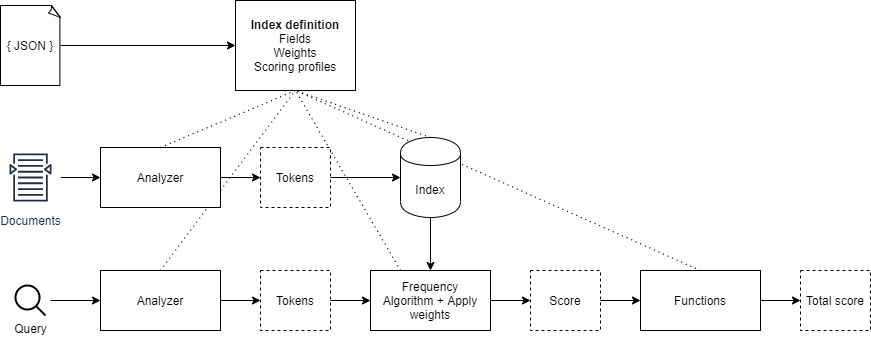

The diagram above was exported from draw.io. Its source (the exported page's mxGraphModel, read from the mxfile embedded in the PNG):
<mxGraphModel dx="1408" dy="808" grid="1" gridSize="10" guides="1" tooltips="1" connect="1" arrows="1" fold="1" page="1" pageScale="1" pageWidth="850" pageHeight="1100" math="0" shadow="0">
  <root>
    <mxCell id="z_iqeMBglrDPUU6LiJ5H-0" />
    <mxCell id="z_iqeMBglrDPUU6LiJ5H-1" parent="z_iqeMBglrDPUU6LiJ5H-0" />
    <mxCell id="z_iqeMBglrDPUU6LiJ5H-2" value="" style="endArrow=none;dashed=1;html=1;entryX=0.5;entryY=1;entryDx=0;entryDy=0;exitX=0.25;exitY=0;exitDx=0;exitDy=0;dashPattern=1 4;" edge="1" parent="z_iqeMBglrDPUU6LiJ5H-1" source="z_iqeMBglrDPUU6LiJ5H-17" target="z_iqeMBglrDPUU6LiJ5H-25">
      <mxGeometry width="50" height="50" relative="1" as="geometry">
        <mxPoint x="620" y="230" as="sourcePoint" />
        <mxPoint x="670" y="180" as="targetPoint" />
      </mxGeometry>
    </mxCell>
    <mxCell id="z_iqeMBglrDPUU6LiJ5H-3" value="" style="endArrow=none;dashed=1;html=1;entryX=0.5;entryY=1;entryDx=0;entryDy=0;exitX=0.5;exitY=0;exitDx=0;exitDy=0;dashPattern=1 4;" edge="1" parent="z_iqeMBglrDPUU6LiJ5H-1" source="z_iqeMBglrDPUU6LiJ5H-22" target="z_iqeMBglrDPUU6LiJ5H-25">
      <mxGeometry width="50" height="50" relative="1" as="geometry">
        <mxPoint x="500" y="207" as="sourcePoint" />
        <mxPoint x="605" y="130" as="targetPoint" />
      </mxGeometry>
    </mxCell>
    <mxCell id="z_iqeMBglrDPUU6LiJ5H-4" value="" style="endArrow=none;dashed=1;html=1;entryX=0.5;entryY=1;entryDx=0;entryDy=0;exitX=0.5;exitY=0;exitDx=0;exitDy=0;dashPattern=1 4;" edge="1" parent="z_iqeMBglrDPUU6LiJ5H-1" source="z_iqeMBglrDPUU6LiJ5H-13" target="z_iqeMBglrDPUU6LiJ5H-25">
      <mxGeometry width="50" height="50" relative="1" as="geometry">
        <mxPoint x="200" y="177" as="sourcePoint" />
        <mxPoint x="605" y="130" as="targetPoint" />
      </mxGeometry>
    </mxCell>
    <mxCell id="z_iqeMBglrDPUU6LiJ5H-5" value="Analyzer" style="rounded=0;whiteSpace=wrap;html=1;align=center;" vertex="1" parent="z_iqeMBglrDPUU6LiJ5H-1">
      <mxGeometry x="130" y="167" width="120" height="60" as="geometry" />
    </mxCell>
    <mxCell id="z_iqeMBglrDPUU6LiJ5H-6" value="Tokens" style="rounded=0;whiteSpace=wrap;html=1;align=center;dashed=1;" vertex="1" parent="z_iqeMBglrDPUU6LiJ5H-1">
      <mxGeometry x="290" y="167" width="70" height="60" as="geometry" />
    </mxCell>
    <mxCell id="z_iqeMBglrDPUU6LiJ5H-7" value="" style="endArrow=classic;html=1;entryX=0;entryY=0.5;entryDx=0;entryDy=0;" edge="1" parent="z_iqeMBglrDPUU6LiJ5H-1" source="z_iqeMBglrDPUU6LiJ5H-11" target="z_iqeMBglrDPUU6LiJ5H-5">
      <mxGeometry width="50" height="50" relative="1" as="geometry">
        <mxPoint x="86" y="197" as="sourcePoint" />
        <mxPoint x="300" y="310" as="targetPoint" />
      </mxGeometry>
    </mxCell>
    <mxCell id="z_iqeMBglrDPUU6LiJ5H-8" value="" style="endArrow=classic;html=1;entryX=0;entryY=0.5;entryDx=0;entryDy=0;exitX=1;exitY=0.5;exitDx=0;exitDy=0;" edge="1" parent="z_iqeMBglrDPUU6LiJ5H-1" source="z_iqeMBglrDPUU6LiJ5H-5" target="z_iqeMBglrDPUU6LiJ5H-6">
      <mxGeometry width="50" height="50" relative="1" as="geometry">
        <mxPoint x="260" y="330" as="sourcePoint" />
        <mxPoint x="310" y="280" as="targetPoint" />
      </mxGeometry>
    </mxCell>
    <mxCell id="z_iqeMBglrDPUU6LiJ5H-9" value="Index" style="shape=cylinder;whiteSpace=wrap;html=1;boundedLbl=1;backgroundOutline=1;align=center;" vertex="1" parent="z_iqeMBglrDPUU6LiJ5H-1">
      <mxGeometry x="430" y="157" width="60" height="80" as="geometry" />
    </mxCell>
    <mxCell id="z_iqeMBglrDPUU6LiJ5H-10" value="" style="endArrow=classic;html=1;entryX=0;entryY=0.5;entryDx=0;entryDy=0;exitX=1;exitY=0.5;exitDx=0;exitDy=0;" edge="1" parent="z_iqeMBglrDPUU6LiJ5H-1" source="z_iqeMBglrDPUU6LiJ5H-6" target="z_iqeMBglrDPUU6LiJ5H-9">
      <mxGeometry width="50" height="50" relative="1" as="geometry">
        <mxPoint x="400" y="360" as="sourcePoint" />
        <mxPoint x="450" y="310" as="targetPoint" />
      </mxGeometry>
    </mxCell>
    <mxCell id="z_iqeMBglrDPUU6LiJ5H-11" value="Documents" style="outlineConnect=0;fontColor=#232F3E;gradientColor=none;strokeColor=#232F3E;fillColor=#ffffff;dashed=0;verticalLabelPosition=bottom;verticalAlign=top;align=center;html=1;fontSize=12;fontStyle=0;aspect=fixed;shape=mxgraph.aws4.resourceIcon;resIcon=mxgraph.aws4.search_documents;" vertex="1" parent="z_iqeMBglrDPUU6LiJ5H-1">
      <mxGeometry x="30" y="167" width="60" height="60" as="geometry" />
    </mxCell>
    <mxCell id="z_iqeMBglrDPUU6LiJ5H-12" value="Query" style="html=1;verticalLabelPosition=bottom;align=center;labelBackgroundColor=#ffffff;verticalAlign=top;strokeWidth=2;strokeColor=#000000;shadow=0;dashed=0;shape=mxgraph.ios7.icons.looking_glass;" vertex="1" parent="z_iqeMBglrDPUU6LiJ5H-1">
      <mxGeometry x="45" y="305" width="30" height="30" as="geometry" />
    </mxCell>
    <mxCell id="z_iqeMBglrDPUU6LiJ5H-13" value="Analyzer" style="rounded=0;whiteSpace=wrap;html=1;align=center;" vertex="1" parent="z_iqeMBglrDPUU6LiJ5H-1">
      <mxGeometry x="130" y="290" width="120" height="60" as="geometry" />
    </mxCell>
    <mxCell id="z_iqeMBglrDPUU6LiJ5H-14" value="" style="endArrow=classic;html=1;entryX=0;entryY=0.5;entryDx=0;entryDy=0;" edge="1" parent="z_iqeMBglrDPUU6LiJ5H-1" target="z_iqeMBglrDPUU6LiJ5H-13">
      <mxGeometry width="50" height="50" relative="1" as="geometry">
        <mxPoint x="80" y="320" as="sourcePoint" />
        <mxPoint x="210" y="395" as="targetPoint" />
      </mxGeometry>
    </mxCell>
    <mxCell id="z_iqeMBglrDPUU6LiJ5H-15" value="Tokens" style="rounded=0;whiteSpace=wrap;html=1;align=center;dashed=1;" vertex="1" parent="z_iqeMBglrDPUU6LiJ5H-1">
      <mxGeometry x="290" y="290" width="70" height="60" as="geometry" />
    </mxCell>
    <mxCell id="z_iqeMBglrDPUU6LiJ5H-16" value="" style="endArrow=classic;html=1;exitX=1;exitY=0.5;exitDx=0;exitDy=0;entryX=0;entryY=0.5;entryDx=0;entryDy=0;" edge="1" parent="z_iqeMBglrDPUU6LiJ5H-1" source="z_iqeMBglrDPUU6LiJ5H-13" target="z_iqeMBglrDPUU6LiJ5H-15">
      <mxGeometry width="50" height="50" relative="1" as="geometry">
        <mxPoint x="280" y="455" as="sourcePoint" />
        <mxPoint x="330" y="405" as="targetPoint" />
      </mxGeometry>
    </mxCell>
    <mxCell id="z_iqeMBglrDPUU6LiJ5H-17" value="Frequency&lt;br&gt;Algorithm + Apply weights" style="rounded=0;whiteSpace=wrap;html=1;strokeColor=#000000;align=center;" vertex="1" parent="z_iqeMBglrDPUU6LiJ5H-1">
      <mxGeometry x="400" y="290" width="120" height="60" as="geometry" />
    </mxCell>
    <mxCell id="z_iqeMBglrDPUU6LiJ5H-18" value="" style="endArrow=classic;html=1;exitX=0.5;exitY=1;exitDx=0;exitDy=0;entryX=0.5;entryY=0;entryDx=0;entryDy=0;" edge="1" parent="z_iqeMBglrDPUU6LiJ5H-1" source="z_iqeMBglrDPUU6LiJ5H-9" target="z_iqeMBglrDPUU6LiJ5H-17">
      <mxGeometry width="50" height="50" relative="1" as="geometry">
        <mxPoint x="630" y="180" as="sourcePoint" />
        <mxPoint x="680" y="130" as="targetPoint" />
      </mxGeometry>
    </mxCell>
    <mxCell id="z_iqeMBglrDPUU6LiJ5H-19" value="" style="endArrow=classic;html=1;entryX=0;entryY=0.5;entryDx=0;entryDy=0;exitX=1;exitY=0.5;exitDx=0;exitDy=0;" edge="1" parent="z_iqeMBglrDPUU6LiJ5H-1" source="z_iqeMBglrDPUU6LiJ5H-15" target="z_iqeMBglrDPUU6LiJ5H-17">
      <mxGeometry width="50" height="50" relative="1" as="geometry">
        <mxPoint x="300" y="450" as="sourcePoint" />
        <mxPoint x="350" y="400" as="targetPoint" />
      </mxGeometry>
    </mxCell>
    <mxCell id="z_iqeMBglrDPUU6LiJ5H-20" value="Score" style="rounded=0;whiteSpace=wrap;html=1;strokeColor=#000000;align=center;dashed=1;" vertex="1" parent="z_iqeMBglrDPUU6LiJ5H-1">
      <mxGeometry x="560" y="290" width="70" height="60" as="geometry" />
    </mxCell>
    <mxCell id="z_iqeMBglrDPUU6LiJ5H-21" value="" style="endArrow=classic;html=1;entryX=0;entryY=0.5;entryDx=0;entryDy=0;exitX=1;exitY=0.5;exitDx=0;exitDy=0;" edge="1" parent="z_iqeMBglrDPUU6LiJ5H-1" source="z_iqeMBglrDPUU6LiJ5H-17" target="z_iqeMBglrDPUU6LiJ5H-20">
      <mxGeometry width="50" height="50" relative="1" as="geometry">
        <mxPoint x="520" y="480" as="sourcePoint" />
        <mxPoint x="570" y="430" as="targetPoint" />
      </mxGeometry>
    </mxCell>
    <mxCell id="z_iqeMBglrDPUU6LiJ5H-22" value="Functions" style="rounded=0;whiteSpace=wrap;html=1;strokeColor=#000000;align=center;" vertex="1" parent="z_iqeMBglrDPUU6LiJ5H-1">
      <mxGeometry x="670" y="290" width="120" height="60" as="geometry" />
    </mxCell>
    <mxCell id="z_iqeMBglrDPUU6LiJ5H-23" value="" style="endArrow=classic;html=1;entryX=0;entryY=0.5;entryDx=0;entryDy=0;exitX=1;exitY=0.5;exitDx=0;exitDy=0;" edge="1" parent="z_iqeMBglrDPUU6LiJ5H-1" source="z_iqeMBglrDPUU6LiJ5H-20" target="z_iqeMBglrDPUU6LiJ5H-22">
      <mxGeometry width="50" height="50" relative="1" as="geometry">
        <mxPoint x="620" y="440" as="sourcePoint" />
        <mxPoint x="670" y="390" as="targetPoint" />
      </mxGeometry>
    </mxCell>
    <mxCell id="z_iqeMBglrDPUU6LiJ5H-24" value="Total score" style="rounded=0;whiteSpace=wrap;html=1;strokeColor=#000000;align=center;dashed=1;" vertex="1" parent="z_iqeMBglrDPUU6LiJ5H-1">
      <mxGeometry x="830" y="290" width="70" height="60" as="geometry" />
    </mxCell>
    <mxCell id="z_iqeMBglrDPUU6LiJ5H-25" value="&lt;b&gt;Index definition&lt;/b&gt;&lt;br&gt;Fields&lt;br&gt;Weights&lt;br&gt;Scoring profiles" style="rounded=0;whiteSpace=wrap;html=1;strokeColor=#000000;align=center;" vertex="1" parent="z_iqeMBglrDPUU6LiJ5H-1">
      <mxGeometry x="265" y="20" width="120" height="90" as="geometry" />
    </mxCell>
    <mxCell id="z_iqeMBglrDPUU6LiJ5H-26" value="" style="endArrow=classic;html=1;entryX=0;entryY=0.5;entryDx=0;entryDy=0;exitX=1;exitY=0.5;exitDx=0;exitDy=0;" edge="1" parent="z_iqeMBglrDPUU6LiJ5H-1" source="z_iqeMBglrDPUU6LiJ5H-22" target="z_iqeMBglrDPUU6LiJ5H-24">
      <mxGeometry width="50" height="50" relative="1" as="geometry">
        <mxPoint x="750" y="440" as="sourcePoint" />
        <mxPoint x="800" y="390" as="targetPoint" />
      </mxGeometry>
    </mxCell>
    <mxCell id="z_iqeMBglrDPUU6LiJ5H-27" value="" style="endArrow=none;dashed=1;html=1;entryX=0.5;entryY=1;entryDx=0;entryDy=0;dashPattern=1 4;exitX=0.5;exitY=0;exitDx=0;exitDy=0;" edge="1" parent="z_iqeMBglrDPUU6LiJ5H-1" source="z_iqeMBglrDPUU6LiJ5H-9" target="z_iqeMBglrDPUU6LiJ5H-25">
      <mxGeometry width="50" height="50" relative="1" as="geometry">
        <mxPoint x="510" y="180" as="sourcePoint" />
        <mxPoint x="640" y="150" as="targetPoint" />
      </mxGeometry>
    </mxCell>
    <mxCell id="z_iqeMBglrDPUU6LiJ5H-28" value="" style="endArrow=none;dashed=1;html=1;entryX=0.5;entryY=1;entryDx=0;entryDy=0;exitX=0.5;exitY=0;exitDx=0;exitDy=0;dashPattern=1 4;" edge="1" parent="z_iqeMBglrDPUU6LiJ5H-1" source="z_iqeMBglrDPUU6LiJ5H-5" target="z_iqeMBglrDPUU6LiJ5H-25">
      <mxGeometry width="50" height="50" relative="1" as="geometry">
        <mxPoint x="500" y="207" as="sourcePoint" />
        <mxPoint x="605" y="130" as="targetPoint" />
      </mxGeometry>
    </mxCell>
    <mxCell id="z_iqeMBglrDPUU6LiJ5H-29" value="{ JSON }" style="whiteSpace=wrap;html=1;shape=mxgraph.basic.document;strokeColor=#000000;fillColor=none;align=center;" vertex="1" parent="z_iqeMBglrDPUU6LiJ5H-1">
      <mxGeometry x="30" y="25" width="60" height="80" as="geometry" />
    </mxCell>
    <mxCell id="z_iqeMBglrDPUU6LiJ5H-30" value="" style="endArrow=classic;html=1;exitX=1;exitY=0.5;exitDx=0;exitDy=0;exitPerimeter=0;entryX=0;entryY=0.5;entryDx=0;entryDy=0;" edge="1" parent="z_iqeMBglrDPUU6LiJ5H-1" source="z_iqeMBglrDPUU6LiJ5H-29" target="z_iqeMBglrDPUU6LiJ5H-25">
      <mxGeometry width="50" height="50" relative="1" as="geometry">
        <mxPoint x="200" y="80" as="sourcePoint" />
        <mxPoint x="250" y="30" as="targetPoint" />
      </mxGeometry>
    </mxCell>
  </root>
</mxGraphModel>